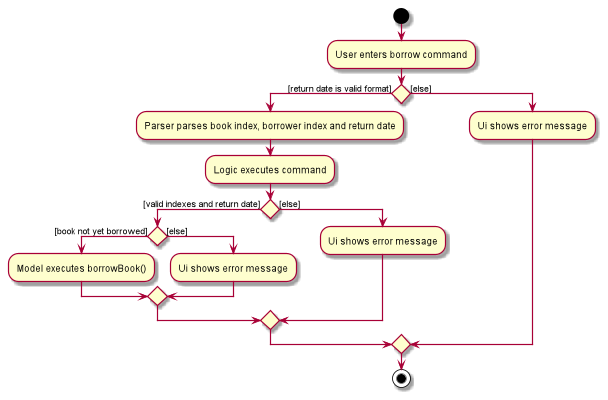

The diagram above was rendered by PlantUML. Its source (embedded in the PNG):
@startuml
start
:User enters borrow command;
if () then ([return date is valid format])
    :Parser parses book index, borrower index and return date;
        :Logic executes command;
        if () then ([valid indexes and return date])
            if () then ([book not yet borrowed])
                :Model executes borrowBook();
            else ([else])
                :Ui shows error message;
            endif
        else ([else])
            :Ui shows error message;
        endif
else([else])
    :Ui shows error message;
endif
stop
@enduml